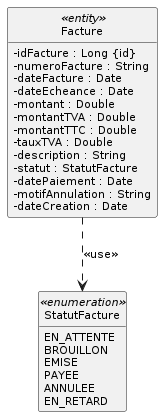

The diagram above was rendered by PlantUML. Its source (embedded in the PNG):
@startuml
skinparam style strictuml
skinparam packageStyle rectangle
skinparam classAttributeIconSize 0
skinparam shadowing false
skinparam defaultFontName Verdana
skinparam defaultFontSize 11
skinparam backgroundColor #FFFFFF
hide empty members

class Facture <<entity>> {
  -idFacture : Long {id}
  -numeroFacture : String
  -dateFacture : Date
  -dateEcheance : Date
  -montant : Double
  -montantTVA : Double
  -montantTTC : Double
  -tauxTVA : Double
  -description : String
  -statut : StatutFacture
  -datePaiement : Date
  -motifAnnulation : String
  -dateCreation : Date
}
enum StatutFacture <<enumeration>> {
  EN_ATTENTE
  BROUILLON
  EMISE
  PAYEE
  ANNULEE
  EN_RETARD
}

Facture ..> StatutFacture : << use >>
@enduml